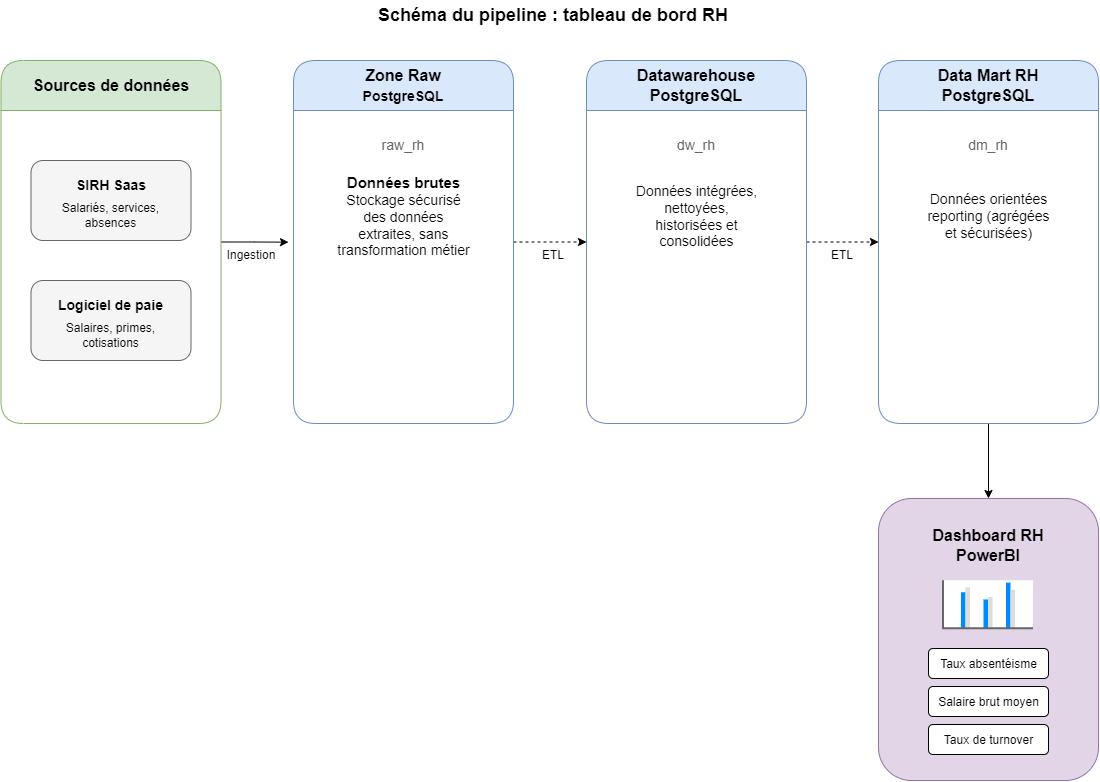

The diagram above was exported from draw.io. Its source (the exported page's mxGraphModel, read from the mxfile embedded in the PNG):
<mxGraphModel dx="1601" dy="831" grid="1" gridSize="10" guides="1" tooltips="1" connect="1" arrows="1" fold="1" page="1" pageScale="1" pageWidth="1169" pageHeight="827" math="0" shadow="0">
  <root>
    <mxCell id="0" />
    <mxCell id="1" parent="0" />
    <mxCell id="k4AHEd_NmRShoUXLIj1V-28" edge="1" parent="1" source="k4AHEd_NmRShoUXLIj1V-14" style="edgeStyle=orthogonalEdgeStyle;rounded=0;orthogonalLoop=1;jettySize=auto;html=1;exitX=1;exitY=0.5;exitDx=0;exitDy=0;defaultLabelBackgroundColor=page;labelPadding=0 4;">
      <mxGeometry relative="1" as="geometry">
        <mxPoint x="320" y="261.66666666666674" as="targetPoint" />
      </mxGeometry>
    </mxCell>
    <mxCell id="k4AHEd_NmRShoUXLIj1V-14" parent="1" style="swimlane;whiteSpace=wrap;html=1;rounded=1;roundedPerimeter=1;startSize=50;swimlaneFillColor=default;fillColor=#d5e8d4;strokeColor=#82b366;" value="&lt;font style=&quot;font-size: 16px;&quot;&gt;Sources de données&lt;/font&gt;" vertex="1">
      <mxGeometry height="363" width="220" x="32.5" y="80" as="geometry" />
    </mxCell>
    <mxCell id="fOv2e2aJTXbRZjdXQtZ6-5" parent="1" style="rounded=1;whiteSpace=wrap;html=1;roundedPerimeter=1;fillColor=#e1d5e7;strokeColor=#9673a6;" value=" " vertex="1">
      <mxGeometry height="282" width="220" x="910" y="518" as="geometry" />
    </mxCell>
    <mxCell id="ds3X-DlqIn8sFFhykm5A-14" parent="1" style="text;html=1;whiteSpace=wrap;strokeColor=none;fillColor=none;align=center;verticalAlign=middle;rounded=0;" value="&lt;font style=&quot;font-size: 18px;&quot;&gt;&lt;b style=&quot;&quot;&gt;Schéma du pipeline : tableau de bord RH&lt;/b&gt;&lt;/font&gt;" vertex="1">
      <mxGeometry height="30" width="383.5" x="393" y="20" as="geometry" />
    </mxCell>
    <mxCell id="ds3X-DlqIn8sFFhykm5A-53" parent="1" style="text;html=1;whiteSpace=wrap;strokeColor=none;fillColor=none;align=center;verticalAlign=middle;rounded=0;fontSize=16;fontStyle=1" value="Dashboard RH&lt;div&gt;PowerBI&lt;/div&gt;" vertex="1">
      <mxGeometry height="30" width="160" x="940" y="550" as="geometry" />
    </mxCell>
    <mxCell id="k4AHEd_NmRShoUXLIj1V-2" parent="1" style="text;html=1;whiteSpace=wrap;strokeColor=none;fillColor=none;align=center;verticalAlign=middle;rounded=0;" value="&lt;font style=&quot;font-size: 16px;&quot;&gt;&lt;b&gt;Datawarehouse&lt;/b&gt;&lt;/font&gt;" vertex="1">
      <mxGeometry height="30" width="90" x="683" y="110" as="geometry" />
    </mxCell>
    <mxCell id="k4AHEd_NmRShoUXLIj1V-13" edge="1" parent="1" style="edgeStyle=orthogonalEdgeStyle;rounded=0;orthogonalLoop=1;jettySize=auto;html=1;exitX=0.5;exitY=1;exitDx=0;exitDy=0;entryX=0.5;entryY=0;entryDx=0;entryDy=0;defaultLabelBackgroundColor=page;labelPadding=0 4;" target="fOv2e2aJTXbRZjdXQtZ6-5">
      <mxGeometry relative="1" as="geometry">
        <mxPoint x="1020" y="443" as="sourcePoint" />
      </mxGeometry>
    </mxCell>
    <mxCell id="k4AHEd_NmRShoUXLIj1V-4" parent="1" style="text;html=1;whiteSpace=wrap;strokeColor=none;fillColor=none;align=center;verticalAlign=middle;rounded=0;" value="&lt;font style=&quot;font-size: 16px;&quot;&gt;&lt;b&gt;Datamart&lt;/b&gt;&lt;/font&gt;" vertex="1">
      <mxGeometry height="30" width="90" x="975" y="110" as="geometry" />
    </mxCell>
    <mxCell id="k4AHEd_NmRShoUXLIj1V-6" parent="1" style="verticalLabelPosition=bottom;shadow=0;dashed=0;align=center;html=1;verticalAlign=top;strokeWidth=1;shape=mxgraph.mockup.graphics.columnChart;strokeColor=none;strokeColor2=none;strokeColor3=#666666;fillColor2=#008cff;fillColor3=#dddddd;labelPerimeter=1;" value="" vertex="1">
      <mxGeometry height="48" width="90" x="975" y="600.25" as="geometry" />
    </mxCell>
    <mxCell id="ds3X-DlqIn8sFFhykm5A-22" parent="1" style="rounded=1;whiteSpace=wrap;html=1;roundedPerimeter=1;container=0;fillColor=#f5f5f5;fontColor=#333333;strokeColor=#666666;" value="" vertex="1">
      <mxGeometry height="80" width="160" x="62.5" y="300" as="geometry" />
    </mxCell>
    <mxCell id="ds3X-DlqIn8sFFhykm5A-23" parent="1" style="text;html=1;whiteSpace=wrap;strokeColor=none;fillColor=none;align=center;verticalAlign=middle;rounded=0;" value="&lt;b&gt;&lt;font style=&quot;font-size: 14px;&quot;&gt;Logiciel de paie&lt;/font&gt;&lt;/b&gt;" vertex="1">
      <mxGeometry height="30" width="117.33" x="83.84000000000003" y="310" as="geometry" />
    </mxCell>
    <mxCell id="ds3X-DlqIn8sFFhykm5A-29" parent="1" style="text;html=1;whiteSpace=wrap;strokeColor=none;fillColor=none;align=center;verticalAlign=middle;rounded=0;" value="Salaires, primes, cotisations" vertex="1">
      <mxGeometry height="30" width="135" x="75" y="340" as="geometry" />
    </mxCell>
    <mxCell id="k4AHEd_NmRShoUXLIj1V-23" edge="1" parent="1" source="k4AHEd_NmRShoUXLIj1V-15" style="edgeStyle=orthogonalEdgeStyle;rounded=0;orthogonalLoop=1;jettySize=auto;html=1;exitX=1;exitY=0.5;exitDx=0;exitDy=0;entryX=0;entryY=0.5;entryDx=0;entryDy=0;defaultLabelBackgroundColor=page;labelPadding=0 4;dashed=1;" target="k4AHEd_NmRShoUXLIj1V-16">
      <mxGeometry relative="1" as="geometry" />
    </mxCell>
    <mxCell id="k4AHEd_NmRShoUXLIj1V-15" parent="1" style="swimlane;whiteSpace=wrap;html=1;rounded=1;roundedPerimeter=1;startSize=50;fillColor=#dae8fc;strokeColor=#6c8ebf;swimlaneFillColor=default;" value="&lt;font style=&quot;font-weight: 400; font-size: 16px;&quot;&gt;&lt;b&gt;Zone Raw&lt;/b&gt;&lt;/font&gt;&lt;div style=&quot;font-weight: 400;&quot;&gt;&lt;font style=&quot;font-size: 16px;&quot;&gt;&lt;b style=&quot;font-size: 12px;&quot;&gt;&lt;font style=&quot;font-size: 14px;&quot;&gt;PostgreSQL&lt;/font&gt;&lt;/b&gt;&lt;/font&gt;&lt;/div&gt;" vertex="1">
      <mxGeometry height="363" width="220" x="325" y="80" as="geometry" />
    </mxCell>
    <mxCell id="k4AHEd_NmRShoUXLIj1V-9" parent="k4AHEd_NmRShoUXLIj1V-15" style="text;html=1;whiteSpace=wrap;strokeColor=none;fillColor=none;align=center;verticalAlign=middle;rounded=0;" value="&lt;div&gt;&lt;font style=&quot;&quot;&gt;&lt;b style=&quot;&quot;&gt;&lt;font style=&quot;font-size: 15px;&quot;&gt;Données brutes&lt;/font&gt;&lt;/b&gt;&lt;span style=&quot;font-size: 14px;&quot;&gt; Stockage sécurisé des données extraites, sans transformation métier&lt;/span&gt;&lt;/font&gt;&lt;/div&gt;&lt;div&gt;&lt;/div&gt;&lt;div&gt;&lt;p&gt;&lt;/p&gt;&lt;/div&gt;" vertex="1">
      <mxGeometry height="116.5" width="135" x="42.5" y="103.25" as="geometry" />
    </mxCell>
    <mxCell id="k4AHEd_NmRShoUXLIj1V-37" parent="k4AHEd_NmRShoUXLIj1V-15" style="text;html=1;whiteSpace=wrap;strokeColor=none;fillColor=none;align=center;verticalAlign=middle;rounded=0;fontColor=#666666;fontSize=14;" value="raw_rh" vertex="1">
      <mxGeometry height="30" width="60" x="80" y="70" as="geometry" />
    </mxCell>
    <mxCell id="k4AHEd_NmRShoUXLIj1V-24" edge="1" parent="1" source="k4AHEd_NmRShoUXLIj1V-16" style="edgeStyle=orthogonalEdgeStyle;rounded=0;orthogonalLoop=1;jettySize=auto;html=1;exitX=1;exitY=0.5;exitDx=0;exitDy=0;entryX=0;entryY=0.5;entryDx=0;entryDy=0;defaultLabelBackgroundColor=page;labelPadding=0 4;dashed=1;" target="k4AHEd_NmRShoUXLIj1V-19">
      <mxGeometry relative="1" as="geometry" />
    </mxCell>
    <mxCell id="k4AHEd_NmRShoUXLIj1V-16" parent="1" style="swimlane;whiteSpace=wrap;html=1;rounded=1;roundedPerimeter=1;startSize=50;fillColor=#dae8fc;strokeColor=#6c8ebf;swimlaneFillColor=default;" value="&lt;span style=&quot;font-size: 16px;&quot;&gt;Datawarehouse&lt;/span&gt;&lt;div&gt;&lt;span style=&quot;font-size: 16px;&quot;&gt;PostgreSQL&lt;/span&gt;&lt;/div&gt;" vertex="1">
      <mxGeometry height="363" width="220" x="618" y="80" as="geometry" />
    </mxCell>
    <mxCell id="k4AHEd_NmRShoUXLIj1V-18" parent="k4AHEd_NmRShoUXLIj1V-16" style="text;html=1;whiteSpace=wrap;strokeColor=none;fillColor=none;align=center;verticalAlign=middle;rounded=0;" value="&lt;div&gt;&lt;font style=&quot;font-size: 14px;&quot;&gt;Données intégrées, nettoyées, historisées et consolidées&lt;/font&gt;&lt;/div&gt;&lt;div&gt;&lt;/div&gt;&lt;div&gt;&lt;p&gt;&lt;/p&gt;&lt;/div&gt;" vertex="1">
      <mxGeometry height="70" width="135" x="42.5" y="126.5" as="geometry" />
    </mxCell>
    <mxCell id="k4AHEd_NmRShoUXLIj1V-38" parent="k4AHEd_NmRShoUXLIj1V-16" style="text;html=1;whiteSpace=wrap;strokeColor=none;fillColor=none;align=center;verticalAlign=middle;rounded=0;fontColor=#666666;fontSize=14;" value="dw_rh" vertex="1">
      <mxGeometry height="30" width="60" x="80" y="70" as="geometry" />
    </mxCell>
    <mxCell id="k4AHEd_NmRShoUXLIj1V-19" parent="1" style="swimlane;whiteSpace=wrap;html=1;rounded=1;roundedPerimeter=1;startSize=50;fillColor=#dae8fc;strokeColor=#6c8ebf;swimlaneFillColor=default;" value="&lt;span style=&quot;font-size: 16px;&quot;&gt;Data Mart RH&lt;/span&gt;&lt;div&gt;&lt;span style=&quot;font-size: 16px;&quot;&gt;PostgreSQL&lt;/span&gt;&lt;/div&gt;" vertex="1">
      <mxGeometry height="363" width="220" x="910" y="80" as="geometry" />
    </mxCell>
    <mxCell id="k4AHEd_NmRShoUXLIj1V-21" parent="k4AHEd_NmRShoUXLIj1V-19" style="text;html=1;whiteSpace=wrap;strokeColor=none;fillColor=none;align=center;verticalAlign=middle;rounded=0;" value="&lt;div&gt;&lt;font style=&quot;font-size: 14px;&quot;&gt;Données orientées reporting (agrégées et sécurisées)&lt;/font&gt;&lt;/div&gt;&lt;div&gt;&lt;/div&gt;&lt;div&gt;&lt;p&gt;&lt;/p&gt;&lt;/div&gt;" vertex="1">
      <mxGeometry height="70" width="135" x="42.5" y="126.5" as="geometry" />
    </mxCell>
    <mxCell id="k4AHEd_NmRShoUXLIj1V-39" parent="k4AHEd_NmRShoUXLIj1V-19" style="text;html=1;whiteSpace=wrap;strokeColor=none;fillColor=none;align=center;verticalAlign=middle;rounded=0;fontColor=#666666;fontSize=14;" value="dm_rh" vertex="1">
      <mxGeometry height="30" width="60" x="80" y="70" as="geometry" />
    </mxCell>
    <mxCell id="fOv2e2aJTXbRZjdXQtZ6-1" parent="1" style="rounded=1;whiteSpace=wrap;html=1;roundedPerimeter=1;fillColor=#f5f5f5;fontColor=#333333;strokeColor=#666666;" value="" vertex="1">
      <mxGeometry height="80" width="160" x="62.5" y="180" as="geometry" />
    </mxCell>
    <mxCell id="ds3X-DlqIn8sFFhykm5A-10" parent="1" style="text;html=1;whiteSpace=wrap;strokeColor=none;fillColor=none;align=center;verticalAlign=middle;rounded=0;" value="&lt;b&gt;&lt;font style=&quot;font-size: 14px;&quot;&gt;SIRH Saas&lt;/font&gt;&lt;/b&gt;" vertex="1">
      <mxGeometry height="30" width="90" x="97.5" y="190" as="geometry" />
    </mxCell>
    <mxCell id="ds3X-DlqIn8sFFhykm5A-28" parent="1" style="text;html=1;whiteSpace=wrap;strokeColor=none;fillColor=none;align=center;verticalAlign=middle;rounded=0;" value="Salariés, services, absences" vertex="1">
      <mxGeometry height="30" width="135" x="75" y="220" as="geometry" />
    </mxCell>
    <mxCell id="k4AHEd_NmRShoUXLIj1V-29" parent="1" style="text;html=1;whiteSpace=wrap;strokeColor=none;fillColor=none;align=center;verticalAlign=middle;rounded=0;" value="Ingestion" vertex="1">
      <mxGeometry height="30" width="60" x="252.5" y="260" as="geometry" />
    </mxCell>
    <mxCell id="k4AHEd_NmRShoUXLIj1V-30" parent="1" style="text;html=1;whiteSpace=wrap;strokeColor=none;fillColor=none;align=center;verticalAlign=middle;rounded=0;" value="ETL" vertex="1">
      <mxGeometry height="30" width="60" x="555" y="260" as="geometry" />
    </mxCell>
    <mxCell id="k4AHEd_NmRShoUXLIj1V-31" parent="1" style="text;html=1;whiteSpace=wrap;strokeColor=none;fillColor=none;align=center;verticalAlign=middle;rounded=0;" value="ETL" vertex="1">
      <mxGeometry height="30" width="60" x="844" y="260" as="geometry" />
    </mxCell>
    <mxCell id="k4AHEd_NmRShoUXLIj1V-32" parent="1" style="rounded=1;whiteSpace=wrap;html=1;roundedPerimeter=1;" value="" vertex="1">
      <mxGeometry height="30" width="120" x="960" y="668" as="geometry" />
    </mxCell>
    <mxCell id="ds3X-DlqIn8sFFhykm5A-54" parent="1" style="text;html=1;whiteSpace=wrap;strokeColor=none;fillColor=none;align=center;verticalAlign=middle;rounded=0;" value="&lt;div&gt;Taux absentéisme&lt;/div&gt;&lt;h2&gt;&lt;/h2&gt;" vertex="1">
      <mxGeometry height="30" width="105" x="967.5" y="676" as="geometry" />
    </mxCell>
    <mxCell id="k4AHEd_NmRShoUXLIj1V-33" parent="1" style="rounded=1;whiteSpace=wrap;html=1;roundedPerimeter=1;" value="" vertex="1">
      <mxGeometry height="30" width="120" x="960" y="706" as="geometry" />
    </mxCell>
    <mxCell id="k4AHEd_NmRShoUXLIj1V-34" parent="1" style="text;html=1;whiteSpace=wrap;strokeColor=none;fillColor=none;align=center;verticalAlign=middle;rounded=0;" value="&lt;div&gt;Salaire brut moyen&lt;/div&gt;&lt;h2&gt;&lt;/h2&gt;" vertex="1">
      <mxGeometry height="30" width="105" x="967.5" y="714" as="geometry" />
    </mxCell>
    <mxCell id="k4AHEd_NmRShoUXLIj1V-35" parent="1" style="rounded=1;whiteSpace=wrap;html=1;roundedPerimeter=1;" value="" vertex="1">
      <mxGeometry height="30" width="120" x="960" y="744" as="geometry" />
    </mxCell>
    <mxCell id="k4AHEd_NmRShoUXLIj1V-36" parent="1" style="text;html=1;whiteSpace=wrap;strokeColor=none;fillColor=none;align=center;verticalAlign=middle;rounded=0;" value="&lt;div&gt;Taux de turnover&lt;/div&gt;&lt;h2&gt;&lt;/h2&gt;" vertex="1">
      <mxGeometry height="30" width="105" x="967.5" y="752" as="geometry" />
    </mxCell>
  </root>
</mxGraphModel>